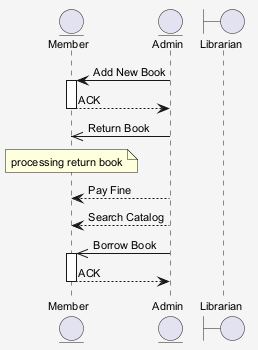

The diagram above was rendered by PlantUML. Its source (embedded in the PNG):
@startuml
skinparam shadowing false
skinparam backgroundColor #F5F5F5
skinparam defaultFontSize 11
entity "Member" as M
entity "Admin" as A
boundary "Librarian" as L
A -> M : Add New Book
activate M
M --> A : ACK
deactivate M
A ->> M : Return Book
note over M : processing return book
A --> M : Pay Fine
A --> M : Search Catalog
A ->> M : Borrow Book
activate M
M --> A : ACK
deactivate M
@enduml